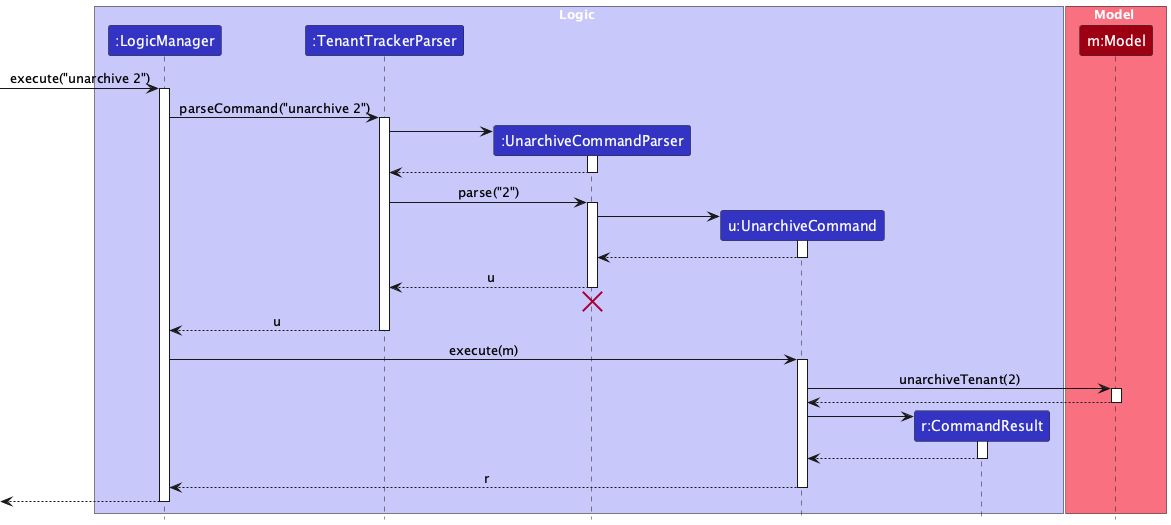

The diagram above was rendered by PlantUML. Its source (embedded in the PNG):
@startuml
!include style.puml
skinparam ArrowFontStyle plain

box Logic LOGIC_COLOR_T1
participant ":LogicManager" as LogicManager LOGIC_COLOR
participant ":TenantTrackerParser" as TenantTrackerParser LOGIC_COLOR
participant ":UnarchiveCommandParser" as UnarchiveCommandParser LOGIC_COLOR
participant "u:UnarchiveCommand" as UnarchiveCommand LOGIC_COLOR
participant "r:CommandResult" as CommandResult LOGIC_COLOR
end box

box Model MODEL_COLOR_T1
participant "m:Model" as Model MODEL_COLOR
end box

[-> LogicManager : execute("unarchive 2")
activate LogicManager

LogicManager -> TenantTrackerParser : parseCommand("unarchive 2")
activate TenantTrackerParser

create UnarchiveCommandParser
TenantTrackerParser -> UnarchiveCommandParser
activate UnarchiveCommandParser

UnarchiveCommandParser --> TenantTrackerParser
deactivate UnarchiveCommandParser

TenantTrackerParser -> UnarchiveCommandParser : parse("2")
activate UnarchiveCommandParser

create UnarchiveCommand
UnarchiveCommandParser -> UnarchiveCommand
activate UnarchiveCommand

UnarchiveCommand --> UnarchiveCommandParser :
deactivate UnarchiveCommand

UnarchiveCommandParser --> TenantTrackerParser : u
deactivate UnarchiveCommandParser
'Hidden arrow to position the destroy marker below the end of the activation bar.
UnarchiveCommandParser -[hidden]-> TenantTrackerParser
destroy UnarchiveCommandParser

TenantTrackerParser --> LogicManager : u
deactivate TenantTrackerParser

LogicManager -> UnarchiveCommand : execute(m)
activate UnarchiveCommand

UnarchiveCommand -> Model : unarchiveTenant(2)
activate Model

Model --> UnarchiveCommand
deactivate Model

create CommandResult
UnarchiveCommand -> CommandResult
activate CommandResult

CommandResult --> UnarchiveCommand
deactivate CommandResult

UnarchiveCommand --> LogicManager : r
deactivate UnarchiveCommand

[<--LogicManager
deactivate LogicManager
@enduml